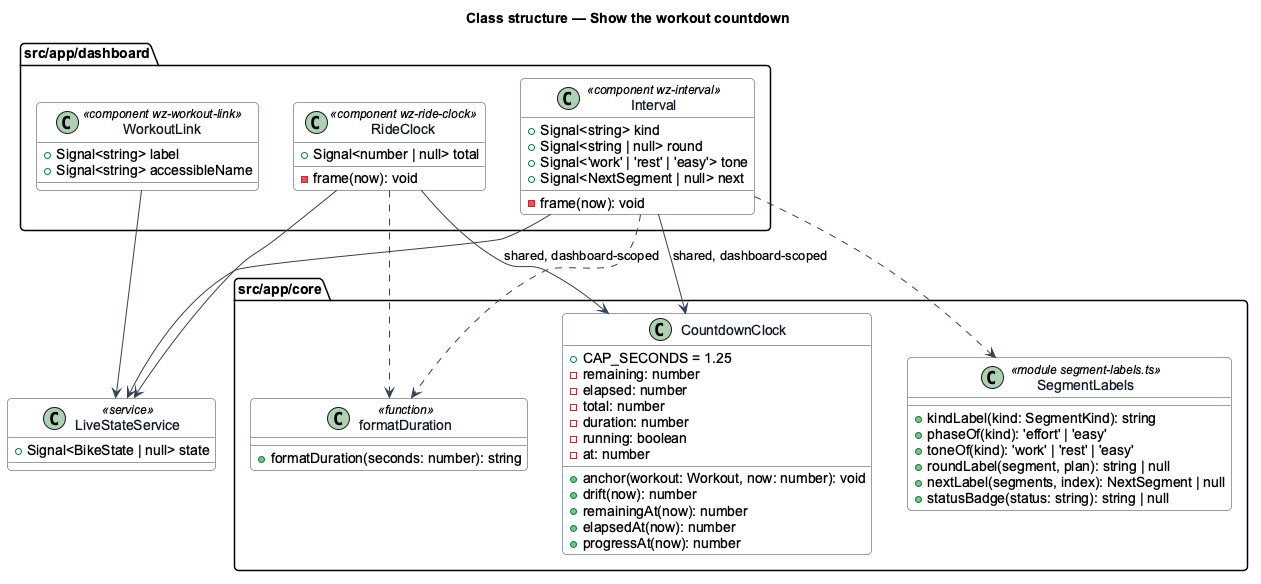

The diagram above was rendered by PlantUML. Its source (embedded in the PNG):
@startuml
skinparam backgroundColor #FFFFFF
skinparam shadowing false
skinparam roundcorner 8
skinparam defaultFontName Arial
skinparam ArrowColor #344054
skinparam class {
  BorderColor #344054
  FontColor #101828
  BackgroundColor #F9FAFB
}
title Class structure — Show the workout countdown

package "src/app/core" {
  class CountdownClock {
    +CAP_SECONDS = 1.25
    -remaining: number
    -elapsed: number
    -total: number
    -duration: number
    -running: boolean
    -at: number
    +anchor(workout: Workout, now: number): void
    +drift(now): number
    +remainingAt(now): number
    +elapsedAt(now): number
    +progressAt(now): number
  }
  class formatDuration <<function>> {
    +formatDuration(seconds: number): string
  }
  class SegmentLabels <<module segment-labels.ts>> {
    +kindLabel(kind: SegmentKind): string
    +phaseOf(kind): 'effort' | 'easy'
    +toneOf(kind): 'work' | 'rest' | 'easy'
    +roundLabel(segment, plan): string | null
    +nextLabel(segments, index): NextSegment | null
    +statusBadge(status: string): string | null
  }
}

package "src/app/dashboard" {
  class Interval <<component wz-interval>> {
    +Signal<string> kind
    +Signal<string | null> round
    +Signal<'work' | 'rest' | 'easy'> tone
    +Signal<NextSegment | null> next
    -frame(now): void
  }
  class RideClock <<component wz-ride-clock>> {
    +Signal<number | null> total
    -frame(now): void
  }
  class WorkoutLink <<component wz-workout-link>> {
    +Signal<string> label
    +Signal<string> accessibleName
  }
}

class LiveStateService <<service>> {
  +Signal<BikeState | null> state
}

Interval --> CountdownClock : shared, dashboard-scoped
RideClock --> CountdownClock : shared, dashboard-scoped
Interval ..> SegmentLabels
Interval ..> formatDuration
RideClock ..> formatDuration
Interval --> LiveStateService
RideClock --> LiveStateService
WorkoutLink --> LiveStateService
@enduml